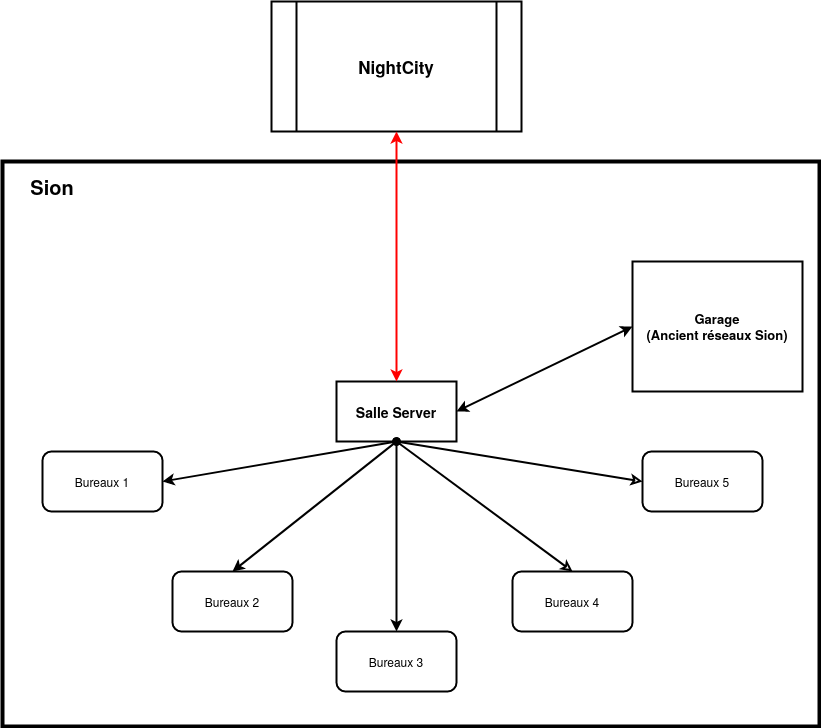

The diagram above was exported from draw.io. Its source (the exported page's mxGraphModel, read from the mxfile embedded in the PNG):
<mxGraphModel dx="1323" dy="766" grid="1" gridSize="10" guides="1" tooltips="1" connect="1" arrows="1" fold="1" page="1" pageScale="1" pageWidth="827" pageHeight="1169" math="0" shadow="0">
  <root>
    <mxCell id="0" />
    <mxCell id="1" parent="0" />
    <mxCell id="EOBC5VtrDnHYMihuwWr3-16" value="" style="rounded=0;whiteSpace=wrap;html=1;strokeWidth=4;fontFamily=Helvetica;fontSize=13;fontColor=#FF0000;" parent="1" vertex="1">
      <mxGeometry x="20" y="170" width="817" height="565" as="geometry" />
    </mxCell>
    <mxCell id="EOBC5VtrDnHYMihuwWr3-1" value="&lt;font style=&quot;font-size: 14px;&quot;&gt;&lt;b&gt;Salle Server&lt;/b&gt;&lt;/font&gt;" style="rounded=0;whiteSpace=wrap;html=1;strokeWidth=2;" parent="1" vertex="1">
      <mxGeometry x="354" y="390" width="120" height="60" as="geometry" />
    </mxCell>
    <mxCell id="EOBC5VtrDnHYMihuwWr3-2" value="Bureaux 3" style="rounded=1;whiteSpace=wrap;html=1;strokeWidth=2;" parent="1" vertex="1">
      <mxGeometry x="354" y="640" width="120" height="60" as="geometry" />
    </mxCell>
    <mxCell id="EOBC5VtrDnHYMihuwWr3-3" value="Bureaux 2" style="rounded=1;whiteSpace=wrap;html=1;strokeWidth=2;" parent="1" vertex="1">
      <mxGeometry x="190" y="580" width="120" height="60" as="geometry" />
    </mxCell>
    <mxCell id="EOBC5VtrDnHYMihuwWr3-4" value="Bureaux 1" style="rounded=1;whiteSpace=wrap;html=1;strokeWidth=2;" parent="1" vertex="1">
      <mxGeometry x="60" y="460" width="120" height="60" as="geometry" />
    </mxCell>
    <mxCell id="EOBC5VtrDnHYMihuwWr3-5" value="Bureaux 5" style="rounded=1;whiteSpace=wrap;html=1;strokeWidth=2;" parent="1" vertex="1">
      <mxGeometry x="660" y="460" width="120" height="60" as="geometry" />
    </mxCell>
    <mxCell id="EOBC5VtrDnHYMihuwWr3-6" value="Bureaux 4" style="rounded=1;whiteSpace=wrap;html=1;strokeWidth=2;" parent="1" vertex="1">
      <mxGeometry x="530" y="580" width="120" height="60" as="geometry" />
    </mxCell>
    <mxCell id="EOBC5VtrDnHYMihuwWr3-7" value="&lt;div style=&quot;font-size: 13px;&quot;&gt;&lt;font style=&quot;font-size: 13px;&quot;&gt;&lt;b&gt;Garage&lt;/b&gt;&lt;/font&gt;&lt;/div&gt;&lt;div style=&quot;font-size: 13px;&quot;&gt;&lt;font style=&quot;font-size: 13px;&quot;&gt;&lt;b&gt;(Ancient réseaux Sion)&lt;br&gt;&lt;/b&gt;&lt;/font&gt;&lt;/div&gt;" style="rounded=0;whiteSpace=wrap;html=1;strokeWidth=2;" parent="1" vertex="1">
      <mxGeometry x="650" y="270" width="170" height="130" as="geometry" />
    </mxCell>
    <mxCell id="EOBC5VtrDnHYMihuwWr3-8" value="" style="endArrow=oval;startArrow=classic;html=1;rounded=0;exitX=1;exitY=0.5;exitDx=0;exitDy=0;entryX=0.5;entryY=1;entryDx=0;entryDy=0;strokeWidth=2;endFill=1;" parent="1" source="EOBC5VtrDnHYMihuwWr3-4" target="EOBC5VtrDnHYMihuwWr3-1" edge="1">
      <mxGeometry width="50" height="50" relative="1" as="geometry">
        <mxPoint x="360" y="420" as="sourcePoint" />
        <mxPoint x="410" y="370" as="targetPoint" />
      </mxGeometry>
    </mxCell>
    <mxCell id="EOBC5VtrDnHYMihuwWr3-9" value="" style="endArrow=oval;startArrow=classic;html=1;rounded=0;exitX=0.5;exitY=0;exitDx=0;exitDy=0;entryX=0.5;entryY=1;entryDx=0;entryDy=0;strokeWidth=2;endFill=1;" parent="1" source="EOBC5VtrDnHYMihuwWr3-3" target="EOBC5VtrDnHYMihuwWr3-1" edge="1">
      <mxGeometry width="50" height="50" relative="1" as="geometry">
        <mxPoint x="360" y="420" as="sourcePoint" />
        <mxPoint x="410" y="290" as="targetPoint" />
      </mxGeometry>
    </mxCell>
    <mxCell id="EOBC5VtrDnHYMihuwWr3-10" value="" style="endArrow=oval;startArrow=classic;html=1;rounded=0;exitX=0.5;exitY=0;exitDx=0;exitDy=0;entryX=0.5;entryY=1;entryDx=0;entryDy=0;strokeWidth=2;endFill=1;" parent="1" source="EOBC5VtrDnHYMihuwWr3-2" target="EOBC5VtrDnHYMihuwWr3-1" edge="1">
      <mxGeometry width="50" height="50" relative="1" as="geometry">
        <mxPoint x="360" y="420" as="sourcePoint" />
        <mxPoint x="410" y="370" as="targetPoint" />
      </mxGeometry>
    </mxCell>
    <mxCell id="EOBC5VtrDnHYMihuwWr3-11" value="" style="endArrow=classic;startArrow=oval;html=1;rounded=0;entryX=0.5;entryY=0;entryDx=0;entryDy=0;exitX=0.5;exitY=1;exitDx=0;exitDy=0;strokeWidth=2;endFill=0;startFill=1;" parent="1" source="EOBC5VtrDnHYMihuwWr3-1" target="EOBC5VtrDnHYMihuwWr3-6" edge="1">
      <mxGeometry width="50" height="50" relative="1" as="geometry">
        <mxPoint x="360" y="420" as="sourcePoint" />
        <mxPoint x="410" y="370" as="targetPoint" />
      </mxGeometry>
    </mxCell>
    <mxCell id="EOBC5VtrDnHYMihuwWr3-12" value="" style="endArrow=oval;startArrow=classic;html=1;rounded=0;exitX=0;exitY=0.5;exitDx=0;exitDy=0;strokeWidth=2;entryX=0.5;entryY=1;entryDx=0;entryDy=0;startFill=0;endFill=1;" parent="1" source="EOBC5VtrDnHYMihuwWr3-5" target="EOBC5VtrDnHYMihuwWr3-1" edge="1">
      <mxGeometry width="50" height="50" relative="1" as="geometry">
        <mxPoint x="360" y="420" as="sourcePoint" />
        <mxPoint x="410" y="370" as="targetPoint" />
      </mxGeometry>
    </mxCell>
    <mxCell id="EOBC5VtrDnHYMihuwWr3-13" value="" style="endArrow=classic;startArrow=classic;html=1;rounded=0;exitX=0;exitY=0.5;exitDx=0;exitDy=0;entryX=1;entryY=0.5;entryDx=0;entryDy=0;strokeWidth=2;" parent="1" source="EOBC5VtrDnHYMihuwWr3-7" target="EOBC5VtrDnHYMihuwWr3-1" edge="1">
      <mxGeometry width="50" height="50" relative="1" as="geometry">
        <mxPoint x="360" y="420" as="sourcePoint" />
        <mxPoint x="410" y="370" as="targetPoint" />
      </mxGeometry>
    </mxCell>
    <mxCell id="EOBC5VtrDnHYMihuwWr3-14" value="&lt;font style=&quot;font-size: 17px;&quot;&gt;&lt;b&gt;NightCity&lt;/b&gt;&lt;/font&gt;" style="shape=process;whiteSpace=wrap;html=1;backgroundOutline=1;strokeWidth=2;" parent="1" vertex="1">
      <mxGeometry x="289" y="10" width="250" height="130" as="geometry" />
    </mxCell>
    <mxCell id="EOBC5VtrDnHYMihuwWr3-15" value="" style="endArrow=classic;startArrow=classic;html=1;rounded=0;fontColor=#FF0000;exitX=0.5;exitY=1;exitDx=0;exitDy=0;entryX=0.5;entryY=0;entryDx=0;entryDy=0;strokeColor=#FF0000;strokeWidth=2;" parent="1" source="EOBC5VtrDnHYMihuwWr3-14" target="EOBC5VtrDnHYMihuwWr3-1" edge="1">
      <mxGeometry width="50" height="50" relative="1" as="geometry">
        <mxPoint x="360" y="390" as="sourcePoint" />
        <mxPoint x="410" y="340" as="targetPoint" />
      </mxGeometry>
    </mxCell>
    <mxCell id="EOBC5VtrDnHYMihuwWr3-18" value="&lt;font style=&quot;font-size: 20px;&quot;&gt;&lt;b&gt;&lt;font style=&quot;font-size: 20px;&quot; color=&quot;#000000&quot;&gt;Sion&lt;/font&gt;&lt;/b&gt;&lt;/font&gt;" style="text;html=1;strokeColor=none;fillColor=none;align=center;verticalAlign=middle;whiteSpace=wrap;rounded=0;strokeWidth=4;fontFamily=Helvetica;fontSize=13;fontColor=#FF0000;" parent="1" vertex="1">
      <mxGeometry x="40" y="180" width="60" height="30" as="geometry" />
    </mxCell>
  </root>
</mxGraphModel>